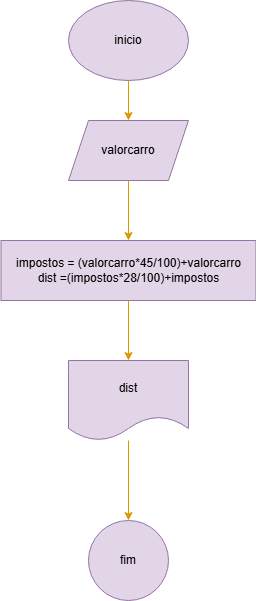

The diagram above was exported from draw.io. Its source (the exported page's mxGraphModel, read from the mxfile embedded in the PNG):
<mxGraphModel dx="880" dy="440" grid="1" gridSize="10" guides="1" tooltips="1" connect="1" arrows="1" fold="1" page="1" pageScale="1" pageWidth="827" pageHeight="1169" math="0" shadow="0">
  <root>
    <mxCell id="0" />
    <mxCell id="1" parent="0" />
    <mxCell id="qgM_YKIVMGHmg8zTQtSN-3" style="edgeStyle=orthogonalEdgeStyle;rounded=0;orthogonalLoop=1;jettySize=auto;html=1;entryX=0.5;entryY=0;entryDx=0;entryDy=0;fillColor=#ffe6cc;strokeColor=#d79b00;" parent="1" source="qgM_YKIVMGHmg8zTQtSN-1" target="qgM_YKIVMGHmg8zTQtSN-2" edge="1">
      <mxGeometry relative="1" as="geometry" />
    </mxCell>
    <mxCell id="qgM_YKIVMGHmg8zTQtSN-1" value="inicio" style="ellipse;whiteSpace=wrap;html=1;fillColor=#e1d5e7;strokeColor=#9673a6;" parent="1" vertex="1">
      <mxGeometry x="360" y="40" width="120" height="80" as="geometry" />
    </mxCell>
    <mxCell id="qgM_YKIVMGHmg8zTQtSN-5" value="" style="edgeStyle=orthogonalEdgeStyle;rounded=0;orthogonalLoop=1;jettySize=auto;html=1;fillColor=#ffe6cc;strokeColor=#d79b00;" parent="1" source="qgM_YKIVMGHmg8zTQtSN-2" target="qgM_YKIVMGHmg8zTQtSN-4" edge="1">
      <mxGeometry relative="1" as="geometry" />
    </mxCell>
    <mxCell id="qgM_YKIVMGHmg8zTQtSN-2" value="valorcarro" style="shape=parallelogram;perimeter=parallelogramPerimeter;whiteSpace=wrap;html=1;fixedSize=1;fillColor=#e1d5e7;strokeColor=#9673a6;" parent="1" vertex="1">
      <mxGeometry x="360" y="160" width="120" height="60" as="geometry" />
    </mxCell>
    <mxCell id="qgM_YKIVMGHmg8zTQtSN-7" style="edgeStyle=orthogonalEdgeStyle;rounded=0;orthogonalLoop=1;jettySize=auto;html=1;entryX=0.5;entryY=0;entryDx=0;entryDy=0;fillColor=#ffe6cc;strokeColor=#d79b00;" parent="1" source="qgM_YKIVMGHmg8zTQtSN-4" target="qgM_YKIVMGHmg8zTQtSN-6" edge="1">
      <mxGeometry relative="1" as="geometry" />
    </mxCell>
    <mxCell id="qgM_YKIVMGHmg8zTQtSN-4" value="impostos = (valorcarro*45/100)+valorcarro&lt;div&gt;dist =(impostos*28/100)+impostos&lt;/div&gt;" style="whiteSpace=wrap;html=1;fillColor=#e1d5e7;strokeColor=#9673a6;" parent="1" vertex="1">
      <mxGeometry x="292.5" y="280" width="255" height="60" as="geometry" />
    </mxCell>
    <mxCell id="qgM_YKIVMGHmg8zTQtSN-9" value="" style="edgeStyle=orthogonalEdgeStyle;rounded=0;orthogonalLoop=1;jettySize=auto;html=1;fillColor=#ffe6cc;strokeColor=#d79b00;" parent="1" source="qgM_YKIVMGHmg8zTQtSN-6" target="qgM_YKIVMGHmg8zTQtSN-8" edge="1">
      <mxGeometry relative="1" as="geometry" />
    </mxCell>
    <mxCell id="qgM_YKIVMGHmg8zTQtSN-6" value="dist" style="shape=document;whiteSpace=wrap;html=1;boundedLbl=1;fillColor=#e1d5e7;strokeColor=#9673a6;" parent="1" vertex="1">
      <mxGeometry x="360" y="400" width="120" height="80" as="geometry" />
    </mxCell>
    <mxCell id="qgM_YKIVMGHmg8zTQtSN-8" value="fim" style="ellipse;whiteSpace=wrap;html=1;fillColor=#e1d5e7;strokeColor=#9673a6;" parent="1" vertex="1">
      <mxGeometry x="380" y="560" width="80" height="80" as="geometry" />
    </mxCell>
  </root>
</mxGraphModel>